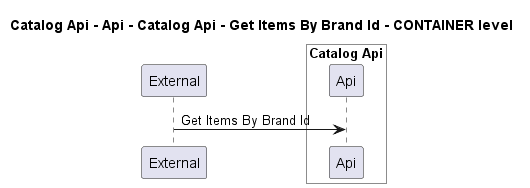

The diagram above was rendered by PlantUML. Its source (embedded in the PNG):
@startuml
!pragma layout smetana

title Catalog Api - Api - Catalog Api - Get Items By Brand Id - CONTAINER level

participant "External" as C4InterFlow.SoftwareSystems.ExternalSystem

box "Catalog Api" #White
    participant "Api" as dotnet.eShop.Architecture.SoftwareSystems.CatalogApi.Containers.Api
end box


C4InterFlow.SoftwareSystems.ExternalSystem -> dotnet.eShop.Architecture.SoftwareSystems.CatalogApi.Containers.Api : Get Items By Brand Id


@enduml